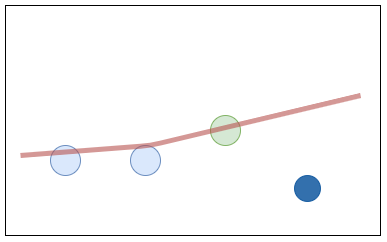

The diagram above was exported from draw.io. Its source (the exported page's mxGraphModel, read from the mxfile embedded in the PNG):
<mxGraphModel dx="1092" dy="701" grid="1" gridSize="10" guides="1" tooltips="1" connect="1" arrows="1" fold="1" page="1" pageScale="1" pageWidth="827" pageHeight="1169" math="0" shadow="0">
  <root>
    <mxCell id="0" />
    <mxCell id="1" parent="0" />
    <mxCell id="2" value="" style="rounded=0;whiteSpace=wrap;html=1;" vertex="1" parent="1">
      <mxGeometry x="95" y="250" width="375" height="230" as="geometry" />
    </mxCell>
    <mxCell id="3" value="" style="ellipse;whiteSpace=wrap;html=1;aspect=fixed;fillColor=#dae8fc;strokeColor=#6c8ebf;" vertex="1" parent="1">
      <mxGeometry x="140" y="390" width="30" height="30" as="geometry" />
    </mxCell>
    <mxCell id="4" value="" style="ellipse;whiteSpace=wrap;html=1;aspect=fixed;fillColor=#dae8fc;strokeColor=#6c8ebf;" vertex="1" parent="1">
      <mxGeometry x="220" y="390" width="30" height="30" as="geometry" />
    </mxCell>
    <mxCell id="5" value="" style="ellipse;whiteSpace=wrap;html=1;aspect=fixed;fillColor=#d5e8d4;strokeColor=#82b366;" vertex="1" parent="1">
      <mxGeometry x="300" y="360" width="30" height="30" as="geometry" />
    </mxCell>
    <mxCell id="6" value="" style="endArrow=none;html=1;strokeWidth=5;fillColor=#f8cecc;strokeColor=#b85450;opacity=60;" edge="1" parent="1">
      <mxGeometry width="50" height="50" relative="1" as="geometry">
        <mxPoint x="110" y="400" as="sourcePoint" />
        <mxPoint x="450" y="340" as="targetPoint" />
        <Array as="points">
          <mxPoint x="240" y="390" />
        </Array>
      </mxGeometry>
    </mxCell>
    <mxCell id="7" value="" style="ellipse;whiteSpace=wrap;html=1;aspect=fixed;fillColor=#004C99;strokeColor=#004C99;opacity=80;" vertex="1" parent="1">
      <mxGeometry x="384" y="420" width="26" height="26" as="geometry" />
    </mxCell>
  </root>
</mxGraphModel>